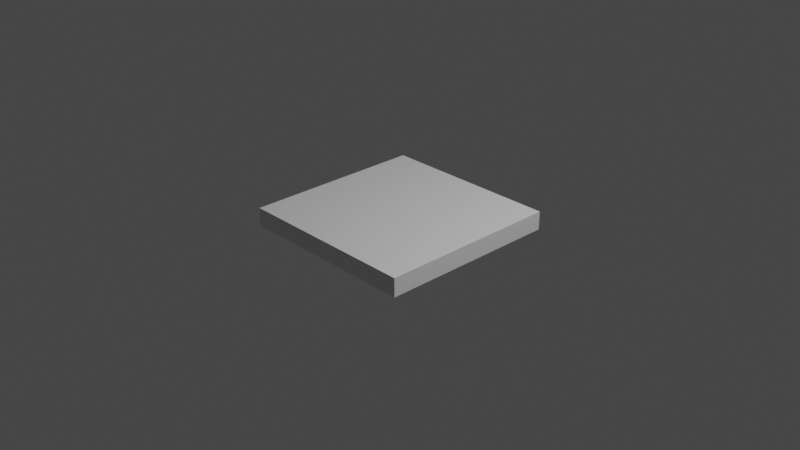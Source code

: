 # Source: Text.blend  (saved by Blender 3.2.14; exported with 4.5.12 LTS)
import bpy
from mathutils import Matrix  # noqa: F401  (used for matrix-valued properties, if any)

bpy.ops.wm.read_factory_settings(use_empty=True)
scene = bpy.context.scene
scene.name = 'Scene'

# ---- collections
col_collection = bpy.data.collections.new('Collection'); scene.collection.children.link(col_collection)

# ---- world
world_world = bpy.data.worlds.new('World'); scene.world = world_world
world_world.use_nodes = True; world_world.node_tree.nodes.clear()
_N = world_world.node_tree.nodes; _L = world_world.node_tree.links
n0 = _N.new('ShaderNodeOutputWorld'); n0.name = 'World Output'; n0.location = (300, 300)
n1 = _N.new('ShaderNodeBackground'); n1.name = 'Background'; n1.location = (10, 300)
n1.inputs[0].default_value = (0.05088, 0.05088, 0.05088, 1.0)
_L.new(n1.outputs[0], n0.inputs[0])
n0.is_active_output = True
world_world.color = (0.05088, 0.05088, 0.05088)
world_world.use_sun_shadow = False
world_world.sun_shadow_jitter_overblur = 0.0

# ---- cameras
cam_camera = bpy.data.cameras.new('Camera')
cam_camera.clip_end = 100.0
cam_camera.ortho_scale = 7.314

# ---- lights
light_light = bpy.data.lights.new('Light', 'POINT')
light_light.transmission_factor = 0.0
light_light.energy = 1000.0
light_light.shadow_soft_size = 0.1
light_light.shadow_maximum_resolution = 0.006
light_light.use_absolute_resolution = True

# ---- meshes
me_cube = bpy.data.meshes.new('Cube')
me_cube.from_pydata([(-1.0, -1.0, -1.0), (-1.0, -1.0, 1.0), (-1.0, 1.0, -1.0), (-1.0, 1.0, 1.0), (1.0, -1.0, -1.0), (1.0, -1.0, 1.0), (1.0, 1.0, -1.0), (1.0, 1.0, 1.0)], [], [(0, 1, 3, 2), (2, 3, 7, 6), (6, 7, 5, 4), (4, 5, 1, 0), (2, 6, 4, 0), (7, 3, 1, 5)])
_uv = me_cube.uv_layers.new(name='UVMap')
_uv.uv.foreach_set('vector', [0.375, 0.0, 0.625, 0.0, 0.625, 0.25, 0.375, 0.25, 0.375, 0.25, 0.625, 0.25, 0.625, 0.5, 0.375, 0.5, 0.375, 0.5, 0.625, 0.5, 0.625, 0.75, 0.375, 0.75, 0.375, 0.75, 0.625, 0.75, 0.625, 1.0, 0.375, 1.0, 0.125, 0.5, 0.375, 0.5, 0.375, 0.75, 0.125, 0.75, 0.625, 0.5, 0.875, 0.5, 0.875, 0.75, 0.625, 0.75])
me_cube.update()

# ---- curves / text
txt_text = bpy.data.curves.new('Text', 'FONT')
txt_text.dimensions = '2D'
txt_text.body = 'Hello World'
txt_text.extrude = 0.1

# ---- objects
ob_light = bpy.data.objects.new('Light', light_light)
ob_camera = bpy.data.objects.new('Camera', cam_camera)
ob_text = bpy.data.objects.new('Text', txt_text)
ob_cube = bpy.data.objects.new('Cube', me_cube)

# ---- transforms, parenting, visibility, modifiers, constraints
ob_light.location = (4.076, 1.005, 5.904)
ob_light.rotation_euler = (0.6503, 0.05522, 1.866)
ob_light.lock_rotations_4d = False
ob_light.empty_display_type = 'ARROWS'
ob_light.color = (0.0, 0.0, 0.0, 0.0)
ob_light.lineart.crease_threshold = 0.0
ob_camera.location = (7.359, -6.926, 4.958)
ob_camera.rotation_euler = (1.109, 0.0, 0.8149)
ob_camera.lock_rotations_4d = False
ob_camera.empty_display_type = 'ARROWS'
ob_camera.color = (0.0, 0.0, 0.0, 0.0)
ob_camera.display_type = 'WIRE'
ob_camera.lineart.crease_threshold = 0.0
ob_text.location = (-0.9385, -0.1116, 0.0)
ob_text.scale = (0.3572, 0.3572, 0.3572)
ob_cube.location = (0.0, 0.0, 0.0)
ob_cube.scale = (1.0, 1.0, 0.1)

# ---- collection membership
col_collection.objects.link(ob_light)
col_collection.objects.link(ob_camera)
col_collection.objects.link(ob_text)
col_collection.objects.link(ob_cube)

# ---- scene / render settings (as saved in the file)
scene.camera = ob_camera
scene.frame_start = 1; scene.frame_end = 250; scene.frame_set(1)
scene.render.engine = 'BLENDER_EEVEE_NEXT'
scene.cycles.sampling_pattern = 'TABULATED_SOBOL'
scene.cycles.use_light_tree = False
scene.view_settings.view_transform = 'Filmic'
bpy.context.view_layer.update()
